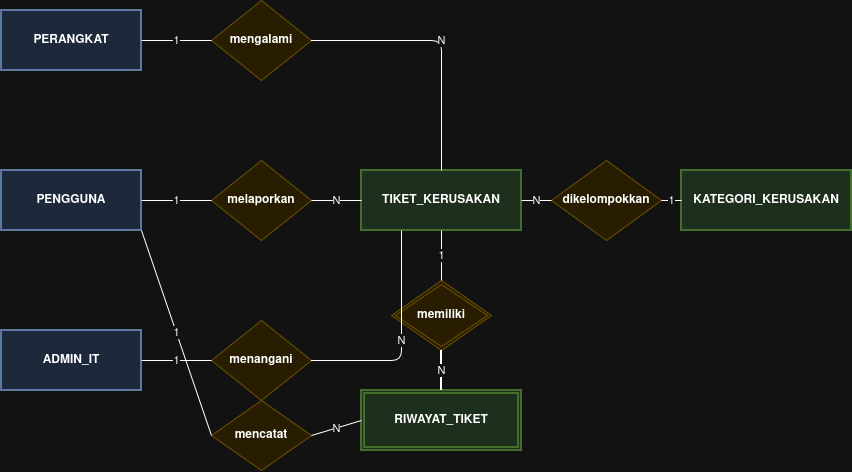

The diagram above was exported from draw.io. Its source (the exported page's mxGraphModel, read from the mxfile embedded in the PNG):
<mxGraphModel dx="1111" dy="672" grid="1" gridSize="10" guides="1" tooltips="1" connect="1" arrows="1" fold="1" page="1" pageScale="1" pageWidth="850" pageHeight="1100" math="0" shadow="0">
  <root>
    <mxCell id="0" />
    <mxCell id="1" parent="0" />
    <mxCell id="y5Tp_bdTHhtg25JYYPXv-1" parent="1" style="rounded=0;whiteSpace=wrap;html=1;fillColor=#dae8fc;strokeColor=#6c8ebf;strokeWidth=2;fontStyle=1;" value="PENGGUNA" vertex="1">
      <mxGeometry height="60" width="140" x="80" y="220" as="geometry" />
    </mxCell>
    <mxCell id="y5Tp_bdTHhtg25JYYPXv-2" parent="1" style="rounded=0;whiteSpace=wrap;html=1;fillColor=#dae8fc;strokeColor=#6c8ebf;strokeWidth=2;fontStyle=1;" value="ADMIN_IT" vertex="1">
      <mxGeometry height="60" width="140" x="80" y="380" as="geometry" />
    </mxCell>
    <mxCell id="y5Tp_bdTHhtg25JYYPXv-3" parent="1" style="rounded=0;whiteSpace=wrap;html=1;fillColor=#dae8fc;strokeColor=#6c8ebf;strokeWidth=2;fontStyle=1;" value="PERANGKAT" vertex="1">
      <mxGeometry height="60" width="140" x="80" y="60" as="geometry" />
    </mxCell>
    <mxCell id="y5Tp_bdTHhtg25JYYPXv-4" parent="1" style="rounded=0;whiteSpace=wrap;html=1;fillColor=#d5e8d4;strokeColor=#82b366;strokeWidth=2;fontStyle=1;" value="KATEGORI_KERUSAKAN" vertex="1">
      <mxGeometry height="60" width="170" x="760" y="220" as="geometry" />
    </mxCell>
    <mxCell id="y5Tp_bdTHhtg25JYYPXv-5" parent="1" style="rounded=0;whiteSpace=wrap;html=1;fillColor=#d5e8d4;strokeColor=#82b366;strokeWidth=2;fontStyle=1;" value="TIKET_KERUSAKAN" vertex="1">
      <mxGeometry height="60" width="160" x="440" y="220" as="geometry" />
    </mxCell>
    <mxCell id="y5Tp_bdTHhtg25JYYPXv-6" parent="1" style="shape=ext;double=1;rounded=0;whiteSpace=wrap;html=1;fillColor=#d5e8d4;strokeColor=#82b366;strokeWidth=2;fontStyle=1;" value="RIWAYAT_TIKET" vertex="1">
      <mxGeometry height="60" width="160" x="440" y="440" as="geometry" />
    </mxCell>
    <mxCell id="y5Tp_bdTHhtg25JYYPXv-7" parent="1" style="rhombus;whiteSpace=wrap;html=1;fillColor=#fff2cc;strokeColor=#d6b656;fontStyle=1;" value="mengalami" vertex="1">
      <mxGeometry height="80" width="100" x="290" y="50" as="geometry" />
    </mxCell>
    <mxCell id="y5Tp_bdTHhtg25JYYPXv-8" parent="1" style="rhombus;whiteSpace=wrap;html=1;fillColor=#fff2cc;strokeColor=#d6b656;fontStyle=1;" value="melaporkan" vertex="1">
      <mxGeometry height="80" width="100" x="290" y="210" as="geometry" />
    </mxCell>
    <mxCell id="y5Tp_bdTHhtg25JYYPXv-9" parent="1" style="rhombus;whiteSpace=wrap;html=1;fillColor=#fff2cc;strokeColor=#d6b656;fontStyle=1;" value="menangani" vertex="1">
      <mxGeometry height="80" width="100" x="290" y="370" as="geometry" />
    </mxCell>
    <mxCell id="y5Tp_bdTHhtg25JYYPXv-10" parent="1" style="rhombus;whiteSpace=wrap;html=1;fillColor=#fff2cc;strokeColor=#d6b656;fontStyle=1;" value="dikelompokkan" vertex="1">
      <mxGeometry height="80" width="110" x="630" y="210" as="geometry" />
    </mxCell>
    <mxCell id="y5Tp_bdTHhtg25JYYPXv-11" parent="1" style="shape=ext;double=1;rhombus;whiteSpace=wrap;html=1;fillColor=#fff2cc;strokeColor=#d6b656;fontStyle=1;" value="memiliki" vertex="1">
      <mxGeometry height="70" width="100" x="470" y="330" as="geometry" />
    </mxCell>
    <mxCell id="y5Tp_bdTHhtg25JYYPXv-12" parent="1" style="rhombus;whiteSpace=wrap;html=1;fillColor=#fff2cc;strokeColor=#d6b656;fontStyle=1;" value="mencatat" vertex="1">
      <mxGeometry height="70" width="100" x="290" y="450" as="geometry" />
    </mxCell>
    <mxCell id="y5Tp_bdTHhtg25JYYPXv-13" edge="1" parent="1" source="y5Tp_bdTHhtg25JYYPXv-3" style="endArrow=none;html=1;exitX=1;exitY=0.5;exitDx=0;exitDy=0;entryX=0;entryY=0.5;entryDx=0;entryDy=0;" target="y5Tp_bdTHhtg25JYYPXv-7" value="1">
      <mxGeometry relative="1" as="geometry" />
    </mxCell>
    <mxCell id="y5Tp_bdTHhtg25JYYPXv-14" edge="1" parent="1" source="y5Tp_bdTHhtg25JYYPXv-7" style="endArrow=none;html=1;exitX=1;exitY=0.5;exitDx=0;exitDy=0;entryX=0.5;entryY=0;entryDx=0;entryDy=0;" target="y5Tp_bdTHhtg25JYYPXv-5" value="N">
      <mxGeometry relative="1" as="geometry">
        <Array as="points">
          <mxPoint x="520" y="90" />
        </Array>
      </mxGeometry>
    </mxCell>
    <mxCell id="y5Tp_bdTHhtg25JYYPXv-15" edge="1" parent="1" source="y5Tp_bdTHhtg25JYYPXv-1" style="endArrow=none;html=1;exitX=1;exitY=0.5;exitDx=0;exitDy=0;entryX=0;entryY=0.5;entryDx=0;entryDy=0;" target="y5Tp_bdTHhtg25JYYPXv-8" value="1">
      <mxGeometry relative="1" as="geometry" />
    </mxCell>
    <mxCell id="y5Tp_bdTHhtg25JYYPXv-16" edge="1" parent="1" source="y5Tp_bdTHhtg25JYYPXv-8" style="endArrow=none;html=1;exitX=1;exitY=0.5;exitDx=0;exitDy=0;entryX=0;entryY=0.5;entryDx=0;entryDy=0;" target="y5Tp_bdTHhtg25JYYPXv-5" value="N">
      <mxGeometry relative="1" as="geometry" />
    </mxCell>
    <mxCell id="y5Tp_bdTHhtg25JYYPXv-17" edge="1" parent="1" source="y5Tp_bdTHhtg25JYYPXv-2" style="endArrow=none;html=1;exitX=1;exitY=0.5;exitDx=0;exitDy=0;entryX=0;entryY=0.5;entryDx=0;entryDy=0;" target="y5Tp_bdTHhtg25JYYPXv-9" value="1">
      <mxGeometry relative="1" as="geometry" />
    </mxCell>
    <mxCell id="y5Tp_bdTHhtg25JYYPXv-18" edge="1" parent="1" source="y5Tp_bdTHhtg25JYYPXv-9" style="endArrow=none;html=1;exitX=1;exitY=0.5;exitDx=0;exitDy=0;entryX=0.25;entryY=1;entryDx=0;entryDy=0;" target="y5Tp_bdTHhtg25JYYPXv-5" value="N">
      <mxGeometry relative="1" as="geometry">
        <Array as="points">
          <mxPoint x="480" y="410" />
        </Array>
      </mxGeometry>
    </mxCell>
    <mxCell id="y5Tp_bdTHhtg25JYYPXv-19" edge="1" parent="1" source="y5Tp_bdTHhtg25JYYPXv-4" style="endArrow=none;html=1;exitX=0;exitY=0.5;exitDx=0;exitDy=0;entryX=1;entryY=0.5;entryDx=0;entryDy=0;" target="y5Tp_bdTHhtg25JYYPXv-10" value="1">
      <mxGeometry relative="1" as="geometry" />
    </mxCell>
    <mxCell id="y5Tp_bdTHhtg25JYYPXv-20" edge="1" parent="1" source="y5Tp_bdTHhtg25JYYPXv-10" style="endArrow=none;html=1;exitX=0;exitY=0.5;exitDx=0;exitDy=0;entryX=1;entryY=0.5;entryDx=0;entryDy=0;" target="y5Tp_bdTHhtg25JYYPXv-5" value="N">
      <mxGeometry relative="1" as="geometry" />
    </mxCell>
    <mxCell id="y5Tp_bdTHhtg25JYYPXv-21" edge="1" parent="1" source="y5Tp_bdTHhtg25JYYPXv-5" style="endArrow=none;html=1;exitX=0.5;exitY=1;exitDx=0;exitDy=0;entryX=0.5;entryY=0;entryDx=0;entryDy=0;" target="y5Tp_bdTHhtg25JYYPXv-11" value="1">
      <mxGeometry relative="1" as="geometry" />
    </mxCell>
    <mxCell id="y5Tp_bdTHhtg25JYYPXv-22" edge="1" parent="1" source="y5Tp_bdTHhtg25JYYPXv-11" style="endArrow=none;html=1;exitX=0.5;exitY=1;exitDx=0;exitDy=0;entryX=0.5;entryY=0;entryDx=0;entryDy=0;strokeWidth=2;" target="y5Tp_bdTHhtg25JYYPXv-6" value="N">
      <mxGeometry relative="1" as="geometry" />
    </mxCell>
    <mxCell id="y5Tp_bdTHhtg25JYYPXv-23" edge="1" parent="1" source="y5Tp_bdTHhtg25JYYPXv-1" style="endArrow=none;html=1;exitX=1;exitY=1;exitDx=0;exitDy=0;entryX=0;entryY=0.5;entryDx=0;entryDy=0;" target="y5Tp_bdTHhtg25JYYPXv-12" value="1">
      <mxGeometry relative="1" as="geometry" />
    </mxCell>
    <mxCell id="y5Tp_bdTHhtg25JYYPXv-24" edge="1" parent="1" source="y5Tp_bdTHhtg25JYYPXv-12" style="endArrow=none;html=1;exitX=1;exitY=0.5;exitDx=0;exitDy=0;entryX=0;entryY=0.5;entryDx=0;entryDy=0;" target="y5Tp_bdTHhtg25JYYPXv-6" value="N">
      <mxGeometry relative="1" as="geometry" />
    </mxCell>
  </root>
</mxGraphModel>